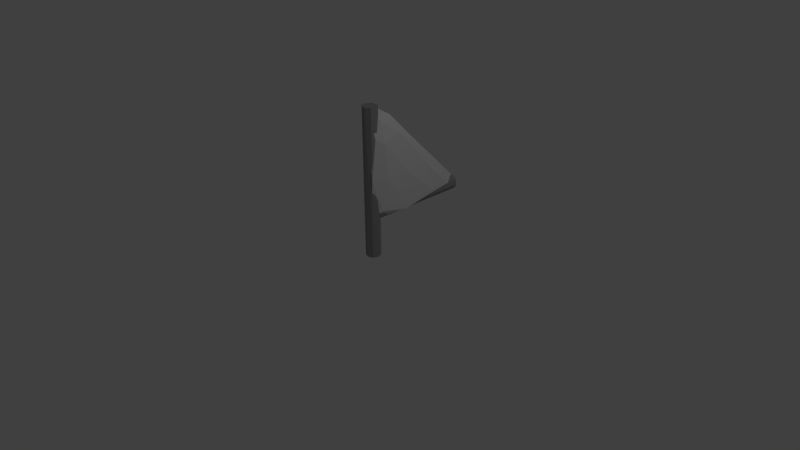 # Source: BoatFlagPole.blend  (saved by Blender 2.74.0; exported with 4.5.12 LTS)
import bpy
from mathutils import Matrix  # noqa: F401  (used for matrix-valued properties, if any)

bpy.ops.wm.read_factory_settings(use_empty=True)
scene = bpy.context.scene
scene.name = 'Scene'

# ---- collections
col_collection_1 = bpy.data.collections.new('Collection 1'); scene.collection.children.link(col_collection_1)

# ---- materials (node trees are filled in below, after node groups)
mat_material = bpy.data.materials.new('Material')
mat_material.alpha_threshold = 0.0
mat_material.use_transparent_shadow = False
mat_material.roughness = 0.5
mat_material_002 = bpy.data.materials.new('Material.002')
mat_material_002.alpha_threshold = 0.0
mat_material_002.use_transparent_shadow = False
mat_material_002.diffuse_color = (0.3343, 0.3343, 0.3343, 1.0)
mat_material_002.roughness = 0.5
mat_material_000 = bpy.data.materials.new('Material.000')
mat_material_000.alpha_threshold = 0.0
mat_material_000.use_transparent_shadow = False
mat_material_000.diffuse_color = (0.3343, 0.3343, 0.3343, 1.0)
mat_material_000.roughness = 0.5

# ---- material node trees

# ---- world
world_world = bpy.data.worlds.new('World'); scene.world = world_world
world_world.color = (0.05088, 0.05088, 0.05088)
world_world.use_sun_shadow = False
world_world.sun_shadow_jitter_overblur = 0.0
world_world.cycles.sampling_method = 'MANUAL'
world_world.cycles.sample_map_resolution = 256

# ---- cameras
cam_camera = bpy.data.cameras.new('Camera')
cam_camera.clip_end = 100.0
cam_camera.lens = 35.0
cam_camera.sensor_width = 32.0
cam_camera.sensor_height = 18.0
cam_camera.ortho_scale = 7.314
cam_camera.dof.focus_distance = 0.0
cam_camera.dof.aperture_fstop = 128.0

# ---- lights
light_lamp = bpy.data.lights.new('Lamp', 'POINT')
light_lamp.transmission_factor = 0.0
light_lamp.cutoff_distance = 30.0
light_lamp.energy = 100.0
light_lamp.shadow_buffer_clip_start = 1.001
light_lamp.shadow_soft_size = 0.1
light_lamp.shadow_maximum_resolution = 0.006
light_lamp.use_absolute_resolution = True
light_lamp.cycles.use_multiple_importance_sampling = False

# ---- meshes
me_icosphere = bpy.data.meshes.new('Icosphere')
me_icosphere.from_pydata([(0.7236, -0.3695, -0.4472), (-0.2764, -0.5027, -0.4472), (-0.8944, 0.0, -0.4472), (-0.5483, 0.8396, -0.4329), (0.7236, 0.5257, -0.4472), (0.2764, -0.4802, 0.4472), (-0.7236, -0.4187, 0.4472), (-0.7236, 0.05057, 0.4076), (0.2764, 0.2649, 0.2965), (0.8944, -0.338, 0.4472), (0.0, -0.4313, 0.9296), (0.2629, -0.4964, -0.5257), (0.8506, 0.0, -0.5257), (-0.6882, -0.4082, -0.5257), (-0.6882, 0.5, -0.503), (0.606, 0.809, -0.4334), (0.9511, -0.309, 0.0), (0.9511, 0.01289, 0.0), (0.5878, -0.5166, 0.0), (-0.9511, -0.309, 0.0), (-0.5878, -0.473, 0.0), (-0.5878, 0.513, 0.0), (-0.9511, 0.1644, 0.0), (0.5878, 0.3907, 0.0), (0.0, 0.9865, -0.3904), (0.6882, -0.4626, 0.5257), (-0.2629, -0.5116, 0.5257), (-0.8506, -0.1446, 0.4854), (-0.2629, 0.2577, 0.3614), (0.6882, -0.0701, 0.5257), (0.1625, -0.5, 0.8507), (0.5257, -0.3559, 0.7325), (-0.4253, -0.3962, 0.8507), (-0.4253, -0.08464, 0.6383), (0.1625, -0.1463, 0.7487), (-0.00676, -0.5278, -0.4865), (0.4321, -0.507, 0.2236), (-0.4321, -0.487, -0.2236), (0.00676, -0.4959, 0.4865), (-0.4253, -0.5048, 0.2629), (0.4253, -0.5037, -0.2629)], [], [(0, 12, 16), (2, 13, 19), (3, 14, 21), (4, 15, 23), (0, 16, 18), (2, 19, 22), (3, 21, 24), (4, 23, 17), (5, 25, 30), (6, 26, 32), (7, 27, 33), (8, 28, 34), (9, 29, 31), (31, 34, 10), (31, 29, 34), (29, 8, 34), (34, 33, 10), (34, 28, 33), (28, 7, 33), (33, 32, 10), (33, 27, 32), (27, 6, 32), (32, 30, 10), (32, 26, 30), (26, 38, 5, 30), (30, 31, 10), (30, 25, 31), (25, 9, 31), (17, 29, 9), (17, 23, 29), (23, 8, 29), (24, 28, 8), (24, 21, 28), (21, 7, 28), (22, 27, 7), (22, 19, 27), (19, 6, 27), (20, 39, 26, 6), (18, 25, 5, 36), (18, 16, 25), (16, 9, 25), (23, 24, 8), (23, 15, 24), (15, 3, 24), (21, 22, 7), (21, 14, 22), (14, 2, 22), (19, 20, 6), (19, 13, 20), (13, 1, 37, 20), (11, 0, 18, 40), (16, 17, 9), (16, 12, 17), (12, 4, 17), (12, 4, 15), (1, 35, 11, 13), (13, 11, 14), (11, 12, 15), (2, 13, 14), (0, 12, 11), (14, 11, 15), (15, 3, 14), (35, 36, 38), (35, 37, 1), (37, 39, 20), (39, 38, 26), (38, 36, 5), (35, 11, 40), (40, 18, 36), (37, 38, 39), (38, 37, 35), (35, 40, 36)])
me_icosphere.materials.append(mat_material)
me_icosphere.use_remesh_preserve_volume = False
me_icosphere.use_remesh_preserve_attributes = False
me_icosphere.use_mirror_vertex_groups = False
me_icosphere.update()
me_cylinder = bpy.data.meshes.new('Cylinder')
me_cylinder.from_pydata([(0.0, 1.0, -1.0), (0.0, 1.0, 1.0), (0.1951, 0.9808, -1.0), (0.1951, 0.9808, 1.0), (0.3827, 0.9239, -1.0), (0.3827, 0.9239, 1.0), (0.5556, 0.8315, -1.0), (0.5556, 0.8315, 1.0), (0.7071, 0.7071, -1.0), (0.7071, 0.7071, 1.0), (0.8315, 0.5556, -1.0), (0.8315, 0.5556, 1.0), (0.9239, 0.3827, -1.0), (0.9239, 0.3827, 1.0), (0.9808, 0.1951, -1.0), (0.9808, 0.1951, 1.0), (1.0, 7.55e-08, -1.0), (1.0, 7.55e-08, 1.0), (0.9808, -0.1951, -1.0), (0.9808, -0.1951, 1.0), (0.9239, -0.3827, -1.0), (0.9239, -0.3827, 1.0), (0.8315, -0.5556, -1.0), (0.8315, -0.5556, 1.0), (0.7071, -0.7071, -1.0), (0.7071, -0.7071, 1.0), (0.5556, -0.8315, -1.0), (0.5556, -0.8315, 1.0), (0.3827, -0.9239, -1.0), (0.3827, -0.9239, 1.0), (0.1951, -0.9808, -1.0), (0.1951, -0.9808, 1.0), (-3.258e-07, -1.0, -1.0), (-3.258e-07, -1.0, 1.0), (-0.1951, -0.9808, -1.0), (-0.1951, -0.9808, 1.0), (-0.3827, -0.9239, -1.0), (-0.3827, -0.9239, 1.0), (-0.5556, -0.8315, -1.0), (-0.5556, -0.8315, 1.0), (-0.7071, -0.7071, -1.0), (-0.7071, -0.7071, 1.0), (-0.8315, -0.5556, -1.0), (-0.8315, -0.5556, 1.0), (-0.9239, -0.3827, -1.0), (-0.9239, -0.3827, 1.0), (-0.9808, -0.1951, -1.0), (-0.9808, -0.1951, 1.0), (-1.0, 9.656e-07, -1.0), (-1.0, 9.656e-07, 1.0), (-0.9808, 0.1951, -1.0), (-0.9808, 0.1951, 1.0), (-0.9239, 0.3827, -1.0), (-0.9239, 0.3827, 1.0), (-0.8315, 0.5556, -1.0), (-0.8315, 0.5556, 1.0), (-0.7071, 0.7071, -1.0), (-0.7071, 0.7071, 1.0), (-0.5556, 0.8315, -1.0), (-0.5556, 0.8315, 1.0), (-0.3827, 0.9239, -1.0), (-0.3827, 0.9239, 1.0), (-0.1951, 0.9808, -1.0), (-0.1951, 0.9808, 1.0)], [], [(0, 1, 3, 2), (2, 3, 5, 4), (4, 5, 7, 6), (6, 7, 9, 8), (8, 9, 11, 10), (10, 11, 13, 12), (12, 13, 15, 14), (14, 15, 17, 16), (16, 17, 19, 18), (18, 19, 21, 20), (20, 21, 23, 22), (22, 23, 25, 24), (24, 25, 27, 26), (26, 27, 29, 28), (28, 29, 31, 30), (30, 31, 33, 32), (32, 33, 35, 34), (34, 35, 37, 36), (36, 37, 39, 38), (38, 39, 41, 40), (40, 41, 43, 42), (42, 43, 45, 44), (44, 45, 47, 46), (46, 47, 49, 48), (48, 49, 51, 50), (50, 51, 53, 52), (52, 53, 55, 54), (54, 55, 57, 56), (56, 57, 59, 58), (58, 59, 61, 60), (3, 1, 63, 61, 59, 57, 55, 53, 51, 49, 47, 45, 43, 41, 39, 37, 35, 33, 31, 29, 27, 25, 23, 21, 19, 17, 15, 13, 11, 9, 7, 5), (62, 63, 1, 0), (60, 61, 63, 62), (0, 2, 4, 6, 8, 10, 12, 14, 16, 18, 20, 22, 24, 26, 28, 30, 32, 34, 36, 38, 40, 42, 44, 46, 48, 50, 52, 54, 56, 58, 60, 62)])
me_cylinder.materials.append(mat_material_002)
me_cylinder.use_remesh_preserve_volume = False
me_cylinder.use_remesh_preserve_attributes = False
me_cylinder.use_mirror_vertex_groups = False
me_cylinder.update()
me_cylinder_001 = bpy.data.meshes.new('Cylinder.001')
me_cylinder_001.from_pydata([(0.0, 1.0, -1.0), (0.0, 1.0, 1.0), (0.1951, 0.9808, -1.0), (0.1951, 0.9808, 1.0), (0.3827, 0.9239, -1.0), (0.3827, 0.9239, 1.0), (0.5556, 0.8315, -1.0), (0.5556, 0.8315, 1.0), (0.7071, 0.7071, -1.0), (0.7071, 0.7071, 1.0), (0.8315, 0.5556, -1.0), (0.8315, 0.5556, 1.0), (0.9239, 0.3827, -1.0), (0.9239, 0.3827, 1.0), (0.9808, 0.1951, -1.0), (0.9808, 0.1951, 1.0), (1.0, 7.55e-08, -1.0), (1.0, 7.55e-08, 1.0), (0.9808, -0.1951, -1.0), (0.9808, -0.1951, 1.0), (0.9239, -0.3827, -1.0), (0.9239, -0.3827, 1.0), (0.8315, -0.5556, -1.0), (0.8315, -0.5556, 1.0), (0.7071, -0.7071, -1.0), (0.7071, -0.7071, 1.0), (0.5556, -0.8315, -1.0), (0.5556, -0.8315, 1.0), (0.3827, -0.9239, -1.0), (0.3827, -0.9239, 1.0), (0.1951, -0.9808, -1.0), (0.1951, -0.9808, 1.0), (-3.258e-07, -1.0, -1.0), (-3.258e-07, -1.0, 1.0), (-0.1951, -0.9808, -1.0), (-0.1951, -0.9808, 1.0), (-0.3827, -0.9239, -1.0), (-0.3827, -0.9239, 1.0), (-0.5556, -0.8315, -1.0), (-0.5556, -0.8315, 1.0), (-0.7071, -0.7071, -1.0), (-0.7071, -0.7071, 1.0), (-0.8315, -0.5556, -1.0), (-0.8315, -0.5556, 1.0), (-0.9239, -0.3827, -1.0), (-0.9239, -0.3827, 1.0), (-0.9808, -0.1951, -1.0), (-0.9808, -0.1951, 1.0), (-1.0, 9.656e-07, -1.0), (-1.0, 9.656e-07, 1.0), (-0.9808, 0.1951, -1.0), (-0.9808, 0.1951, 1.0), (-0.9239, 0.3827, -1.0), (-0.9239, 0.3827, 1.0), (-0.8315, 0.5556, -1.0), (-0.8315, 0.5556, 1.0), (-0.7071, 0.7071, -1.0), (-0.7071, 0.7071, 1.0), (-0.5556, 0.8315, -1.0), (-0.5556, 0.8315, 1.0), (-0.3827, 0.9239, -1.0), (-0.3827, 0.9239, 1.0), (-0.1951, 0.9808, -1.0), (-0.1951, 0.9808, 1.0)], [], [(0, 1, 3, 2), (2, 3, 5, 4), (4, 5, 7, 6), (6, 7, 9, 8), (8, 9, 11, 10), (10, 11, 13, 12), (12, 13, 15, 14), (14, 15, 17, 16), (16, 17, 19, 18), (18, 19, 21, 20), (20, 21, 23, 22), (22, 23, 25, 24), (24, 25, 27, 26), (26, 27, 29, 28), (28, 29, 31, 30), (30, 31, 33, 32), (32, 33, 35, 34), (34, 35, 37, 36), (36, 37, 39, 38), (38, 39, 41, 40), (40, 41, 43, 42), (42, 43, 45, 44), (44, 45, 47, 46), (46, 47, 49, 48), (48, 49, 51, 50), (50, 51, 53, 52), (52, 53, 55, 54), (54, 55, 57, 56), (56, 57, 59, 58), (58, 59, 61, 60), (3, 1, 63, 61, 59, 57, 55, 53, 51, 49, 47, 45, 43, 41, 39, 37, 35, 33, 31, 29, 27, 25, 23, 21, 19, 17, 15, 13, 11, 9, 7, 5), (62, 63, 1, 0), (60, 61, 63, 62), (0, 2, 4, 6, 8, 10, 12, 14, 16, 18, 20, 22, 24, 26, 28, 30, 32, 34, 36, 38, 40, 42, 44, 46, 48, 50, 52, 54, 56, 58, 60, 62)])
me_cylinder_001.materials.append(mat_material_000)
me_cylinder_001.use_remesh_preserve_volume = False
me_cylinder_001.use_remesh_preserve_attributes = False
me_cylinder_001.use_mirror_vertex_groups = False
me_cylinder_001.update()

# ---- objects
ob_icosphere = bpy.data.objects.new('Icosphere', me_icosphere)
ob_cylinder = bpy.data.objects.new('Cylinder', me_cylinder)
ob_lamp = bpy.data.objects.new('Lamp', light_lamp)
ob_camera = bpy.data.objects.new('Camera', cam_camera)
ob_cylinder_001 = bpy.data.objects.new('Cylinder.001', me_cylinder_001)

# ---- transforms, parenting, visibility, modifiers, constraints
ob_icosphere.location = (0.0, 0.446, 1.072)
ob_icosphere.scale = (0.16, 1.0, 1.0)
ob_icosphere.lineart.crease_threshold = 0.0
ob_cylinder.location = (0.0, 0.0, 1.0)
ob_cylinder.scale = (0.1, 0.1, 1.0)
ob_cylinder.lineart.crease_threshold = 0.0
_m = ob_cylinder.modifiers.new('Decimate', 'DECIMATE')
_m.decimate_type = 'UNSUBDIV'
_m.ratio = 0.9
_m.iterations = 2
ob_lamp.location = (4.076, 1.005, 5.904)
ob_lamp.rotation_euler = (0.6503, 0.05522, 1.866)
ob_lamp.lock_rotations_4d = False
ob_lamp.empty_display_type = 'ARROWS'
ob_lamp.color = (0.0, 0.0, 0.0, 0.0)
ob_lamp.lineart.crease_threshold = 0.0
ob_camera.location = (7.481, -6.508, 5.344)
ob_camera.rotation_euler = (1.109, 0.01082, 0.8149)
ob_camera.lock_rotations_4d = False
ob_camera.empty_display_type = 'ARROWS'
ob_camera.color = (0.0, 0.0, 0.0, 0.0)
ob_camera.display_type = 'WIRE'
ob_camera.lineart.crease_threshold = 0.0
ob_cylinder_001.location = (0.0, 0.7262, 0.5873)
ob_cylinder_001.rotation_euler = (-1.571, 0.0, 0.0)
ob_cylinder_001.scale = (0.1, 0.1, 0.7)
ob_cylinder_001.lineart.crease_threshold = 0.0
_m = ob_cylinder_001.modifiers.new('Decimate', 'DECIMATE')
_m.decimate_type = 'UNSUBDIV'
_m.ratio = 0.9
_m.iterations = 2

# ---- collection membership
col_collection_1.objects.link(ob_icosphere)
col_collection_1.objects.link(ob_cylinder)
col_collection_1.objects.link(ob_lamp)
col_collection_1.objects.link(ob_camera)
col_collection_1.objects.link(ob_cylinder_001)

# ---- scene / render settings (as saved in the file)
scene.camera = ob_camera
scene.frame_start = 1; scene.frame_end = 250; scene.frame_set(1)
scene.render.engine = 'BLENDER_EEVEE_NEXT'
scene.render.resolution_percentage = 50
scene.render.dither_intensity = 0.0
scene.cycles.use_denoising = False
scene.cycles.samples = 10
scene.cycles.sampling_pattern = 'TABULATED_SOBOL'
scene.cycles.light_sampling_threshold = 0.0
scene.cycles.use_adaptive_sampling = False
scene.cycles.use_light_tree = False
scene.cycles.blur_glossy = 0.0
scene.cycles.pixel_filter_type = 'GAUSSIAN'
scene.cycles.sample_clamp_indirect = 0.0
scene.view_settings.view_transform = 'Standard'
bpy.context.view_layer.update()

